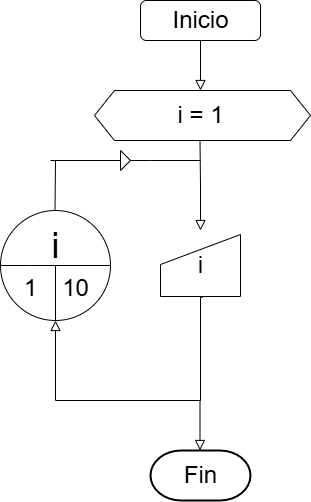

The diagram above was exported from draw.io. Its source (the exported page's mxGraphModel, read from the mxfile embedded in the PNG):
<mxGraphModel dx="874" dy="479" grid="1" gridSize="10" guides="1" tooltips="1" connect="1" arrows="1" fold="1" page="1" pageScale="1" pageWidth="827" pageHeight="1169" math="0" shadow="0">
  <root>
    <mxCell id="WIyWlLk6GJQsqaUBKTNV-0" />
    <mxCell id="WIyWlLk6GJQsqaUBKTNV-1" parent="WIyWlLk6GJQsqaUBKTNV-0" />
    <mxCell id="WIyWlLk6GJQsqaUBKTNV-2" value="" style="rounded=0;html=1;jettySize=auto;orthogonalLoop=1;fontSize=11;endArrow=block;endFill=0;endSize=8;strokeWidth=1;shadow=0;labelBackgroundColor=none;edgeStyle=orthogonalEdgeStyle;" parent="WIyWlLk6GJQsqaUBKTNV-1" edge="1">
      <mxGeometry relative="1" as="geometry">
        <mxPoint x="400" y="80" as="sourcePoint" />
        <mxPoint x="400" y="130" as="targetPoint" />
      </mxGeometry>
    </mxCell>
    <mxCell id="MD5FVACS8yx1vzUod4hg-0" value="" style="rounded=1;whiteSpace=wrap;html=1;" vertex="1" parent="WIyWlLk6GJQsqaUBKTNV-1">
      <mxGeometry x="340" y="40" width="120" height="40" as="geometry" />
    </mxCell>
    <mxCell id="MD5FVACS8yx1vzUod4hg-1" value="&lt;font style=&quot;font-size: 24px;&quot;&gt;Inicio&lt;/font&gt;" style="text;html=1;align=center;verticalAlign=middle;resizable=0;points=[];autosize=1;strokeColor=none;fillColor=none;" vertex="1" parent="WIyWlLk6GJQsqaUBKTNV-1">
      <mxGeometry x="360" y="40" width="80" height="40" as="geometry" />
    </mxCell>
    <mxCell id="MD5FVACS8yx1vzUod4hg-2" value="" style="shape=hexagon;perimeter=hexagonPerimeter2;whiteSpace=wrap;html=1;fixedSize=1;" vertex="1" parent="WIyWlLk6GJQsqaUBKTNV-1">
      <mxGeometry x="294" y="130" width="216" height="50" as="geometry" />
    </mxCell>
    <mxCell id="MD5FVACS8yx1vzUod4hg-4" value="&lt;font style=&quot;font-size: 24px;&quot;&gt;i = 1&lt;/font&gt;" style="text;html=1;align=center;verticalAlign=middle;resizable=0;points=[];autosize=1;strokeColor=none;fillColor=none;" vertex="1" parent="WIyWlLk6GJQsqaUBKTNV-1">
      <mxGeometry x="365" y="135" width="70" height="40" as="geometry" />
    </mxCell>
    <mxCell id="MD5FVACS8yx1vzUod4hg-6" value="" style="rounded=0;html=1;jettySize=auto;orthogonalLoop=1;fontSize=11;endArrow=block;endFill=0;endSize=8;strokeWidth=1;shadow=0;labelBackgroundColor=none;edgeStyle=orthogonalEdgeStyle;" edge="1" parent="WIyWlLk6GJQsqaUBKTNV-1">
      <mxGeometry relative="1" as="geometry">
        <mxPoint x="399.5" y="180" as="sourcePoint" />
        <mxPoint x="400" y="270" as="targetPoint" />
      </mxGeometry>
    </mxCell>
    <mxCell id="MD5FVACS8yx1vzUod4hg-7" value="" style="ellipse;whiteSpace=wrap;html=1;aspect=fixed;" vertex="1" parent="WIyWlLk6GJQsqaUBKTNV-1">
      <mxGeometry x="200" y="250" width="110" height="110" as="geometry" />
    </mxCell>
    <mxCell id="MD5FVACS8yx1vzUod4hg-9" value="" style="endArrow=none;html=1;rounded=0;entryX=1;entryY=0.5;entryDx=0;entryDy=0;exitX=0;exitY=0.5;exitDx=0;exitDy=0;" edge="1" parent="WIyWlLk6GJQsqaUBKTNV-1" source="MD5FVACS8yx1vzUod4hg-7" target="MD5FVACS8yx1vzUod4hg-7">
      <mxGeometry width="50" height="50" relative="1" as="geometry">
        <mxPoint x="200" y="254.5" as="sourcePoint" />
        <mxPoint x="290" y="254.5" as="targetPoint" />
        <Array as="points">
          <mxPoint x="230" y="305" />
        </Array>
      </mxGeometry>
    </mxCell>
    <mxCell id="MD5FVACS8yx1vzUod4hg-10" value="" style="endArrow=none;html=1;rounded=0;exitX=0.5;exitY=1;exitDx=0;exitDy=0;" edge="1" parent="WIyWlLk6GJQsqaUBKTNV-1" source="MD5FVACS8yx1vzUod4hg-7">
      <mxGeometry width="50" height="50" relative="1" as="geometry">
        <mxPoint x="255" y="293" as="sourcePoint" />
        <mxPoint x="255" y="305" as="targetPoint" />
      </mxGeometry>
    </mxCell>
    <mxCell id="MD5FVACS8yx1vzUod4hg-11" value="&lt;font style=&quot;font-size: 24px;&quot;&gt;1&lt;/font&gt;" style="text;html=1;align=center;verticalAlign=middle;resizable=0;points=[];autosize=1;strokeColor=none;fillColor=none;" vertex="1" parent="WIyWlLk6GJQsqaUBKTNV-1">
      <mxGeometry x="210" y="308" width="40" height="40" as="geometry" />
    </mxCell>
    <mxCell id="MD5FVACS8yx1vzUod4hg-12" value="&lt;font style=&quot;font-size: 24px;&quot;&gt;10&lt;/font&gt;" style="text;html=1;align=center;verticalAlign=middle;resizable=0;points=[];autosize=1;strokeColor=none;fillColor=none;" vertex="1" parent="WIyWlLk6GJQsqaUBKTNV-1">
      <mxGeometry x="250" y="308" width="50" height="40" as="geometry" />
    </mxCell>
    <mxCell id="MD5FVACS8yx1vzUod4hg-14" value="&lt;font style=&quot;font-size: 36px;&quot;&gt;i&lt;/font&gt;" style="text;html=1;align=center;verticalAlign=middle;resizable=0;points=[];autosize=1;strokeColor=none;fillColor=none;" vertex="1" parent="WIyWlLk6GJQsqaUBKTNV-1">
      <mxGeometry x="240" y="255" width="30" height="60" as="geometry" />
    </mxCell>
    <mxCell id="MD5FVACS8yx1vzUod4hg-16" value="" style="shape=manualInput;whiteSpace=wrap;html=1;" vertex="1" parent="WIyWlLk6GJQsqaUBKTNV-1">
      <mxGeometry x="360" y="274" width="80" height="62" as="geometry" />
    </mxCell>
    <mxCell id="MD5FVACS8yx1vzUod4hg-17" value="&lt;font style=&quot;font-size: 24px;&quot;&gt;i&lt;/font&gt;" style="text;html=1;align=center;verticalAlign=middle;resizable=0;points=[];autosize=1;strokeColor=none;fillColor=none;" vertex="1" parent="WIyWlLk6GJQsqaUBKTNV-1">
      <mxGeometry x="385" y="285" width="30" height="40" as="geometry" />
    </mxCell>
    <mxCell id="MD5FVACS8yx1vzUod4hg-19" value="" style="endArrow=none;html=1;rounded=0;" edge="1" parent="WIyWlLk6GJQsqaUBKTNV-1">
      <mxGeometry width="50" height="50" relative="1" as="geometry">
        <mxPoint x="254.5" y="250" as="sourcePoint" />
        <mxPoint x="255" y="200" as="targetPoint" />
      </mxGeometry>
    </mxCell>
    <mxCell id="MD5FVACS8yx1vzUod4hg-20" value="" style="endArrow=none;html=1;rounded=0;" edge="1" parent="WIyWlLk6GJQsqaUBKTNV-1" source="MD5FVACS8yx1vzUod4hg-21">
      <mxGeometry width="50" height="50" relative="1" as="geometry">
        <mxPoint x="250" y="200" as="sourcePoint" />
        <mxPoint x="400" y="200" as="targetPoint" />
        <Array as="points">
          <mxPoint x="350" y="200" />
        </Array>
      </mxGeometry>
    </mxCell>
    <mxCell id="MD5FVACS8yx1vzUod4hg-22" value="" style="endArrow=none;html=1;rounded=0;" edge="1" parent="WIyWlLk6GJQsqaUBKTNV-1" source="MD5FVACS8yx1vzUod4hg-21">
      <mxGeometry width="50" height="50" relative="1" as="geometry">
        <mxPoint x="250" y="200" as="sourcePoint" />
        <mxPoint x="320" y="200" as="targetPoint" />
        <Array as="points">
          <mxPoint x="300" y="200" />
        </Array>
      </mxGeometry>
    </mxCell>
    <mxCell id="MD5FVACS8yx1vzUod4hg-23" value="" style="endArrow=none;html=1;rounded=0;" edge="1" parent="WIyWlLk6GJQsqaUBKTNV-1" target="MD5FVACS8yx1vzUod4hg-21">
      <mxGeometry width="50" height="50" relative="1" as="geometry">
        <mxPoint x="250" y="200" as="sourcePoint" />
        <mxPoint x="320" y="200" as="targetPoint" />
        <Array as="points" />
      </mxGeometry>
    </mxCell>
    <mxCell id="MD5FVACS8yx1vzUod4hg-21" value="" style="triangle;whiteSpace=wrap;html=1;" vertex="1" parent="WIyWlLk6GJQsqaUBKTNV-1">
      <mxGeometry x="320" y="190" width="10" height="20" as="geometry" />
    </mxCell>
    <mxCell id="MD5FVACS8yx1vzUod4hg-24" value="" style="rounded=0;html=1;jettySize=auto;orthogonalLoop=1;fontSize=11;endArrow=block;endFill=0;endSize=8;strokeWidth=1;shadow=0;labelBackgroundColor=none;edgeStyle=orthogonalEdgeStyle;entryX=0.5;entryY=1;entryDx=0;entryDy=0;" edge="1" parent="WIyWlLk6GJQsqaUBKTNV-1" target="MD5FVACS8yx1vzUod4hg-7">
      <mxGeometry relative="1" as="geometry">
        <mxPoint x="401.5" y="336" as="sourcePoint" />
        <mxPoint x="401.5" y="386" as="targetPoint" />
        <Array as="points">
          <mxPoint x="402" y="337" />
          <mxPoint x="400" y="337" />
          <mxPoint x="400" y="440" />
          <mxPoint x="255" y="440" />
        </Array>
      </mxGeometry>
    </mxCell>
    <mxCell id="MD5FVACS8yx1vzUod4hg-25" value="" style="rounded=0;html=1;jettySize=auto;orthogonalLoop=1;fontSize=11;endArrow=block;endFill=0;endSize=8;strokeWidth=1;shadow=0;labelBackgroundColor=none;edgeStyle=orthogonalEdgeStyle;" edge="1" parent="WIyWlLk6GJQsqaUBKTNV-1">
      <mxGeometry relative="1" as="geometry">
        <mxPoint x="399.5" y="440" as="sourcePoint" />
        <mxPoint x="399.5" y="490" as="targetPoint" />
      </mxGeometry>
    </mxCell>
    <mxCell id="MD5FVACS8yx1vzUod4hg-26" value="" style="strokeWidth=2;html=1;shape=mxgraph.flowchart.terminator;whiteSpace=wrap;" vertex="1" parent="WIyWlLk6GJQsqaUBKTNV-1">
      <mxGeometry x="350" y="490" width="100" height="50" as="geometry" />
    </mxCell>
    <mxCell id="MD5FVACS8yx1vzUod4hg-27" value="&lt;font style=&quot;font-size: 24px;&quot;&gt;Fin&lt;/font&gt;" style="text;html=1;align=center;verticalAlign=middle;resizable=0;points=[];autosize=1;strokeColor=none;fillColor=none;" vertex="1" parent="WIyWlLk6GJQsqaUBKTNV-1">
      <mxGeometry x="370" y="495" width="60" height="40" as="geometry" />
    </mxCell>
  </root>
</mxGraphModel>